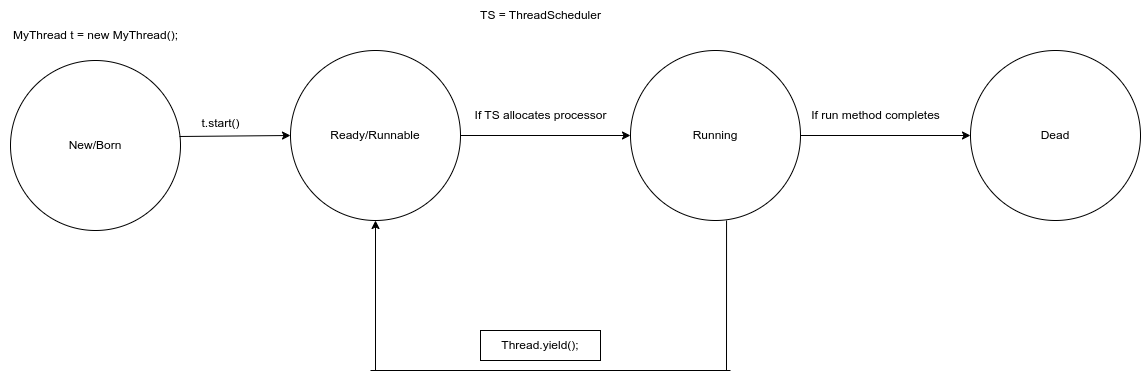

The diagram above was exported from draw.io. Its source (the exported page's mxGraphModel, read from the mxfile embedded in the PNG):
<mxGraphModel dx="1434" dy="820" grid="1" gridSize="10" guides="1" tooltips="1" connect="1" arrows="1" fold="1" page="1" pageScale="1" pageWidth="1654" pageHeight="2336" math="0" shadow="0">
  <root>
    <mxCell id="0" />
    <mxCell id="1" parent="0" />
    <mxCell id="QVCmUYKe1vmBTWddGiAP-1" value="New/Born" style="ellipse;whiteSpace=wrap;html=1;aspect=fixed;" vertex="1" parent="1">
      <mxGeometry x="380" y="250" width="170" height="170" as="geometry" />
    </mxCell>
    <mxCell id="QVCmUYKe1vmBTWddGiAP-2" value="MyThread t = new MyThread();" style="text;html=1;align=center;verticalAlign=middle;resizable=0;points=[];autosize=1;strokeColor=none;fillColor=none;" vertex="1" parent="1">
      <mxGeometry x="370" y="210" width="190" height="30" as="geometry" />
    </mxCell>
    <mxCell id="QVCmUYKe1vmBTWddGiAP-3" value="" style="endArrow=classic;html=1;rounded=0;exitX=0.994;exitY=0.447;exitDx=0;exitDy=0;exitPerimeter=0;entryX=0;entryY=0.5;entryDx=0;entryDy=0;" edge="1" parent="1" source="QVCmUYKe1vmBTWddGiAP-1" target="QVCmUYKe1vmBTWddGiAP-6">
      <mxGeometry width="50" height="50" relative="1" as="geometry">
        <mxPoint x="700" y="450" as="sourcePoint" />
        <mxPoint x="640" y="326" as="targetPoint" />
      </mxGeometry>
    </mxCell>
    <mxCell id="QVCmUYKe1vmBTWddGiAP-5" value="t.start()" style="text;html=1;align=center;verticalAlign=middle;resizable=0;points=[];autosize=1;strokeColor=none;fillColor=none;" vertex="1" parent="1">
      <mxGeometry x="560" y="298" width="60" height="30" as="geometry" />
    </mxCell>
    <mxCell id="QVCmUYKe1vmBTWddGiAP-8" style="edgeStyle=orthogonalEdgeStyle;rounded=0;orthogonalLoop=1;jettySize=auto;html=1;" edge="1" parent="1" source="QVCmUYKe1vmBTWddGiAP-6" target="QVCmUYKe1vmBTWddGiAP-7">
      <mxGeometry relative="1" as="geometry" />
    </mxCell>
    <mxCell id="QVCmUYKe1vmBTWddGiAP-6" value="Ready/Runnable" style="ellipse;whiteSpace=wrap;html=1;aspect=fixed;" vertex="1" parent="1">
      <mxGeometry x="660" y="240" width="170" height="170" as="geometry" />
    </mxCell>
    <mxCell id="QVCmUYKe1vmBTWddGiAP-11" style="edgeStyle=orthogonalEdgeStyle;rounded=0;orthogonalLoop=1;jettySize=auto;html=1;entryX=0;entryY=0.5;entryDx=0;entryDy=0;" edge="1" parent="1" source="QVCmUYKe1vmBTWddGiAP-7" target="QVCmUYKe1vmBTWddGiAP-10">
      <mxGeometry relative="1" as="geometry" />
    </mxCell>
    <mxCell id="QVCmUYKe1vmBTWddGiAP-7" value="Running" style="ellipse;whiteSpace=wrap;html=1;aspect=fixed;" vertex="1" parent="1">
      <mxGeometry x="1000" y="240" width="170" height="170" as="geometry" />
    </mxCell>
    <mxCell id="QVCmUYKe1vmBTWddGiAP-9" value="If TS allocates processor" style="text;html=1;align=center;verticalAlign=middle;resizable=0;points=[];autosize=1;strokeColor=none;fillColor=none;" vertex="1" parent="1">
      <mxGeometry x="830" y="290" width="160" height="30" as="geometry" />
    </mxCell>
    <mxCell id="QVCmUYKe1vmBTWddGiAP-10" value="Dead" style="ellipse;whiteSpace=wrap;html=1;aspect=fixed;" vertex="1" parent="1">
      <mxGeometry x="1340" y="240" width="170" height="170" as="geometry" />
    </mxCell>
    <mxCell id="QVCmUYKe1vmBTWddGiAP-12" value="If run method completes" style="text;html=1;align=center;verticalAlign=middle;resizable=0;points=[];autosize=1;strokeColor=none;fillColor=none;" vertex="1" parent="1">
      <mxGeometry x="1170" y="290" width="150" height="30" as="geometry" />
    </mxCell>
    <mxCell id="QVCmUYKe1vmBTWddGiAP-13" value="TS = ThreadScheduler" style="text;html=1;align=center;verticalAlign=middle;resizable=0;points=[];autosize=1;strokeColor=none;fillColor=none;" vertex="1" parent="1">
      <mxGeometry x="840" y="190" width="140" height="30" as="geometry" />
    </mxCell>
    <mxCell id="GdQv5OtOS4x2JjPaJVJr-2" value="" style="endArrow=classic;html=1;rounded=0;entryX=0.5;entryY=1;entryDx=0;entryDy=0;" edge="1" parent="1" target="QVCmUYKe1vmBTWddGiAP-6">
      <mxGeometry width="50" height="50" relative="1" as="geometry">
        <mxPoint x="745" y="560" as="sourcePoint" />
        <mxPoint x="750.0000000000001" y="570" as="targetPoint" />
      </mxGeometry>
    </mxCell>
    <mxCell id="GdQv5OtOS4x2JjPaJVJr-3" value="" style="endArrow=none;html=1;rounded=0;entryX=0.565;entryY=1;entryDx=0;entryDy=0;entryPerimeter=0;" edge="1" parent="1" target="QVCmUYKe1vmBTWddGiAP-7">
      <mxGeometry width="50" height="50" relative="1" as="geometry">
        <mxPoint x="1096" y="560" as="sourcePoint" />
        <mxPoint x="1010" y="400" as="targetPoint" />
      </mxGeometry>
    </mxCell>
    <mxCell id="GdQv5OtOS4x2JjPaJVJr-4" value="" style="endArrow=none;html=1;rounded=0;" edge="1" parent="1">
      <mxGeometry width="50" height="50" relative="1" as="geometry">
        <mxPoint x="740" y="560" as="sourcePoint" />
        <mxPoint x="1100" y="560" as="targetPoint" />
      </mxGeometry>
    </mxCell>
    <mxCell id="GdQv5OtOS4x2JjPaJVJr-6" value="Thread.yield();" style="whiteSpace=wrap;html=1;" vertex="1" parent="1">
      <mxGeometry x="850" y="520" width="120" height="30" as="geometry" />
    </mxCell>
  </root>
</mxGraphModel>